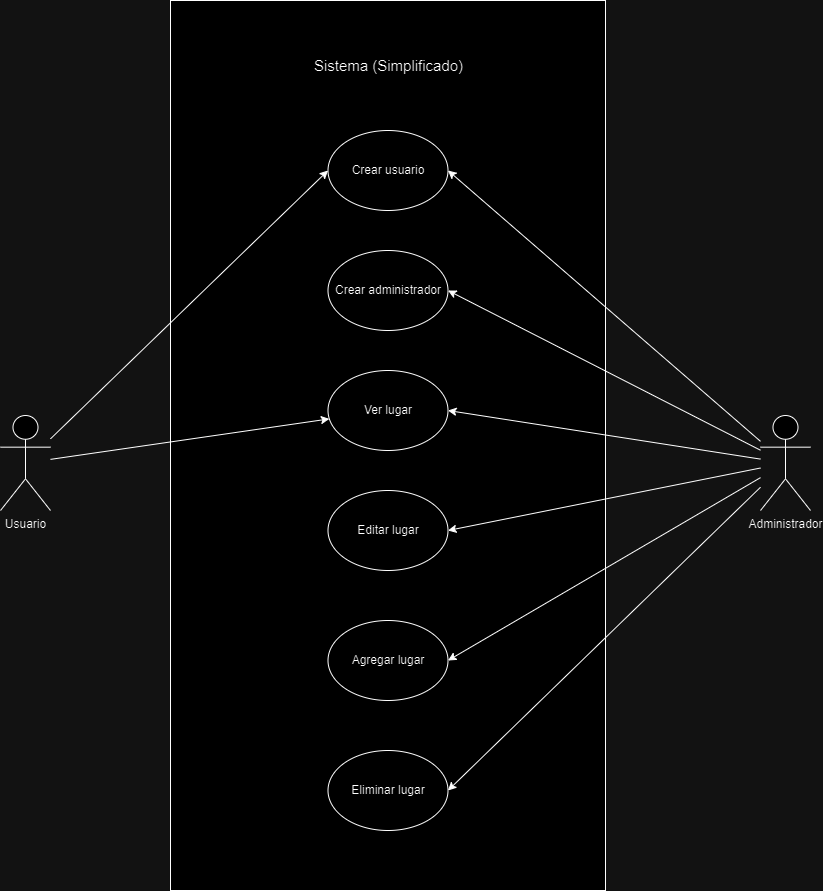

The diagram above was exported from draw.io. Its source (the exported page's mxGraphModel, read from the mxfile embedded in the PNG):
<mxGraphModel dx="1101" dy="953" grid="1" gridSize="10" guides="1" tooltips="1" connect="1" arrows="1" fold="1" page="1" pageScale="1" pageWidth="827" pageHeight="1169" math="0" shadow="0">
  <root>
    <mxCell id="0" />
    <mxCell id="1" parent="0" />
    <mxCell id="7WZdY04d2OTWPxL2s6ZY-7" value="" style="html=1;whiteSpace=wrap;" vertex="1" parent="1">
      <mxGeometry x="330" y="130" width="435" height="890" as="geometry" />
    </mxCell>
    <mxCell id="7WZdY04d2OTWPxL2s6ZY-14" style="rounded=0;orthogonalLoop=1;jettySize=auto;html=1;entryX=0;entryY=0.5;entryDx=0;entryDy=0;" edge="1" parent="1" source="7WZdY04d2OTWPxL2s6ZY-2" target="7WZdY04d2OTWPxL2s6ZY-4">
      <mxGeometry relative="1" as="geometry" />
    </mxCell>
    <mxCell id="7WZdY04d2OTWPxL2s6ZY-15" style="rounded=0;orthogonalLoop=1;jettySize=auto;html=1;" edge="1" parent="1" source="7WZdY04d2OTWPxL2s6ZY-2" target="7WZdY04d2OTWPxL2s6ZY-8">
      <mxGeometry relative="1" as="geometry" />
    </mxCell>
    <mxCell id="7WZdY04d2OTWPxL2s6ZY-2" value="Usuario" style="shape=umlActor;verticalLabelPosition=bottom;verticalAlign=top;html=1;outlineConnect=0;" vertex="1" parent="1">
      <mxGeometry x="160" y="545" width="50" height="95" as="geometry" />
    </mxCell>
    <mxCell id="7WZdY04d2OTWPxL2s6ZY-4" value="Crear usuario" style="ellipse;whiteSpace=wrap;html=1;" vertex="1" parent="1">
      <mxGeometry x="487.5" y="260" width="120" height="80" as="geometry" />
    </mxCell>
    <mxCell id="7WZdY04d2OTWPxL2s6ZY-5" value="Sistema (Simplificado)" style="text;html=1;align=center;verticalAlign=middle;resizable=0;points=[];autosize=1;strokeColor=none;fillColor=none;fontSize=15;" vertex="1" parent="1">
      <mxGeometry x="462.5" y="180" width="170" height="30" as="geometry" />
    </mxCell>
    <mxCell id="7WZdY04d2OTWPxL2s6ZY-6" value="Crear administrador" style="ellipse;whiteSpace=wrap;html=1;" vertex="1" parent="1">
      <mxGeometry x="487.5" y="380" width="120" height="80" as="geometry" />
    </mxCell>
    <mxCell id="7WZdY04d2OTWPxL2s6ZY-8" value="Ver lugar" style="ellipse;whiteSpace=wrap;html=1;" vertex="1" parent="1">
      <mxGeometry x="487.5" y="500" width="120" height="80" as="geometry" />
    </mxCell>
    <mxCell id="7WZdY04d2OTWPxL2s6ZY-9" value="Editar lugar" style="ellipse;whiteSpace=wrap;html=1;" vertex="1" parent="1">
      <mxGeometry x="487.5" y="620" width="120" height="80" as="geometry" />
    </mxCell>
    <mxCell id="7WZdY04d2OTWPxL2s6ZY-10" value="Agregar lugar" style="ellipse;whiteSpace=wrap;html=1;" vertex="1" parent="1">
      <mxGeometry x="487.5" y="750" width="120" height="80" as="geometry" />
    </mxCell>
    <mxCell id="7WZdY04d2OTWPxL2s6ZY-11" value="Eliminar lugar" style="ellipse;whiteSpace=wrap;html=1;" vertex="1" parent="1">
      <mxGeometry x="487.5" y="880" width="120" height="80" as="geometry" />
    </mxCell>
    <mxCell id="7WZdY04d2OTWPxL2s6ZY-16" style="rounded=0;orthogonalLoop=1;jettySize=auto;html=1;entryX=1;entryY=0.5;entryDx=0;entryDy=0;" edge="1" parent="1" source="7WZdY04d2OTWPxL2s6ZY-13" target="7WZdY04d2OTWPxL2s6ZY-4">
      <mxGeometry relative="1" as="geometry" />
    </mxCell>
    <mxCell id="7WZdY04d2OTWPxL2s6ZY-18" style="rounded=0;orthogonalLoop=1;jettySize=auto;html=1;entryX=1;entryY=0.5;entryDx=0;entryDy=0;" edge="1" parent="1" source="7WZdY04d2OTWPxL2s6ZY-13" target="7WZdY04d2OTWPxL2s6ZY-6">
      <mxGeometry relative="1" as="geometry" />
    </mxCell>
    <mxCell id="7WZdY04d2OTWPxL2s6ZY-19" style="edgeStyle=none;rounded=0;orthogonalLoop=1;jettySize=auto;html=1;entryX=1;entryY=0.5;entryDx=0;entryDy=0;" edge="1" parent="1" source="7WZdY04d2OTWPxL2s6ZY-13" target="7WZdY04d2OTWPxL2s6ZY-11">
      <mxGeometry relative="1" as="geometry" />
    </mxCell>
    <mxCell id="7WZdY04d2OTWPxL2s6ZY-20" style="edgeStyle=none;rounded=0;orthogonalLoop=1;jettySize=auto;html=1;entryX=1;entryY=0.5;entryDx=0;entryDy=0;" edge="1" parent="1" source="7WZdY04d2OTWPxL2s6ZY-13" target="7WZdY04d2OTWPxL2s6ZY-10">
      <mxGeometry relative="1" as="geometry" />
    </mxCell>
    <mxCell id="7WZdY04d2OTWPxL2s6ZY-21" style="edgeStyle=none;rounded=0;orthogonalLoop=1;jettySize=auto;html=1;entryX=1;entryY=0.5;entryDx=0;entryDy=0;" edge="1" parent="1" source="7WZdY04d2OTWPxL2s6ZY-13" target="7WZdY04d2OTWPxL2s6ZY-8">
      <mxGeometry relative="1" as="geometry" />
    </mxCell>
    <mxCell id="7WZdY04d2OTWPxL2s6ZY-22" style="edgeStyle=none;rounded=0;orthogonalLoop=1;jettySize=auto;html=1;entryX=1;entryY=0.5;entryDx=0;entryDy=0;" edge="1" parent="1" source="7WZdY04d2OTWPxL2s6ZY-13" target="7WZdY04d2OTWPxL2s6ZY-9">
      <mxGeometry relative="1" as="geometry" />
    </mxCell>
    <mxCell id="7WZdY04d2OTWPxL2s6ZY-13" value="Administrador" style="shape=umlActor;verticalLabelPosition=bottom;verticalAlign=top;html=1;outlineConnect=0;" vertex="1" parent="1">
      <mxGeometry x="920" y="545" width="50" height="95" as="geometry" />
    </mxCell>
  </root>
</mxGraphModel>